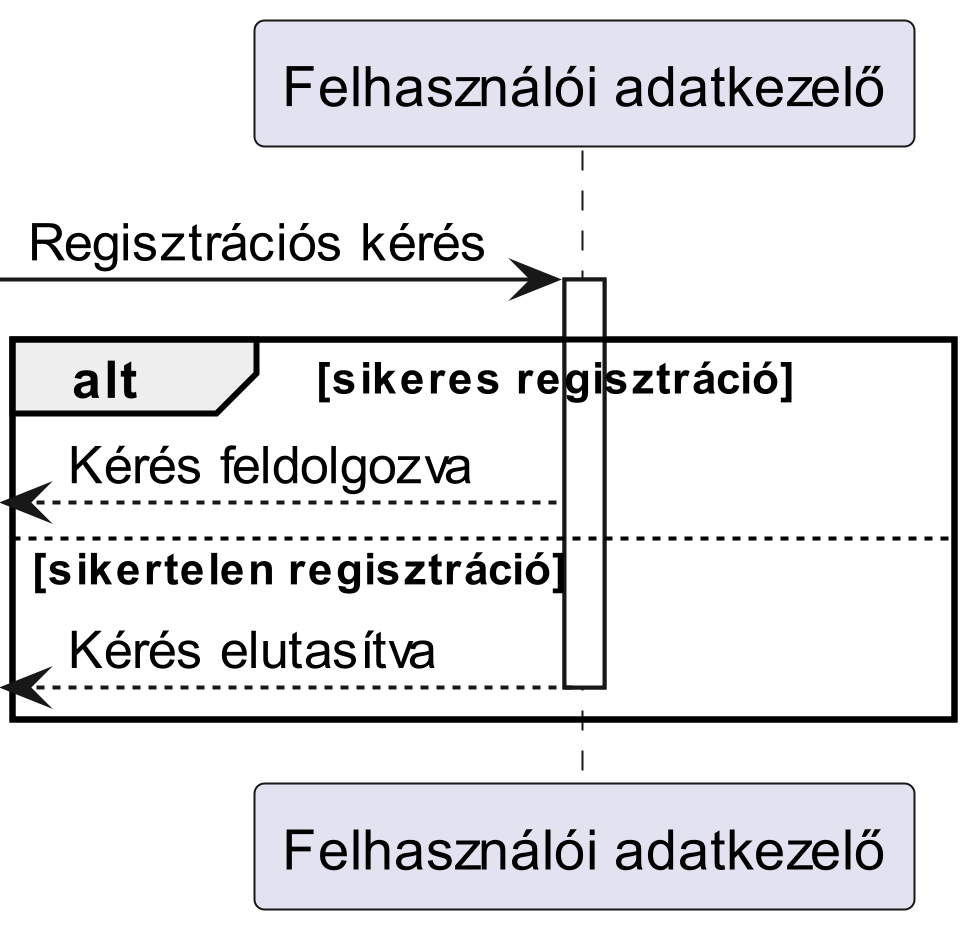

The diagram above was rendered by PlantUML. Its source (embedded in the PNG):
@startuml Register
scale 5
'scale 1.5 | scale 200 width | scale 100 height | scale [max] 200x100
participant "Felhasználói adatkezelő" as felhasznalokezelo

-> felhasznalokezelo : Regisztrációs kérés
activate felhasznalokezelo
alt sikeres regisztráció
<-- felhasznalokezelo : Kérés feldolgozva
else sikertelen regisztráció
<-- felhasznalokezelo : Kérés elutasítva
deactivate felhasznalokezelo
end



@enduml